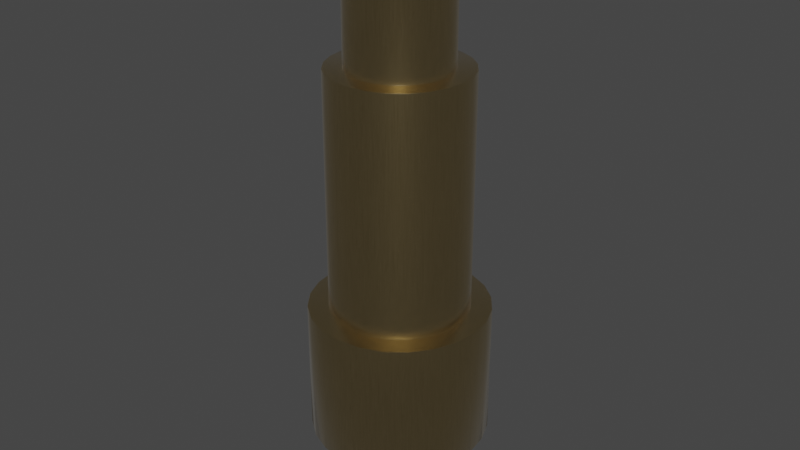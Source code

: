 # Source: PogoPinHeader_1x1_H11.2mm_Drill0.8mm.blend  (saved by Blender 3.2.14; exported with 4.5.12 LTS)
import bpy
from mathutils import Matrix  # noqa: F401  (used for matrix-valued properties, if any)

bpy.ops.wm.read_factory_settings(use_empty=True)
scene = bpy.context.scene
scene.name = 'Scene'

# ---- collections
col_collection = bpy.data.collections.new('Collection'); scene.collection.children.link(col_collection)

# ---- materials (node trees are filled in below, after node groups)
mat_metal_pins = bpy.data.materials.new('metal_pins')
mat_metal_pins.use_transparent_shadow = False
mat_metal_pins.preview_render_type = 'CUBE'
mat_metal_goldpins_1 = bpy.data.materials.new('metal_goldpins_1')
mat_metal_goldpins_1.alpha_threshold = 0.0
mat_metal_goldpins_1.use_transparent_shadow = False
mat_metal_goldpins_1.preview_render_type = 'CUBE'
mat_metal_goldpins_1.diffuse_color = (0.5, 0.4018, 0.08046, 1.0)
mat_metal_goldpins_1.specular_color = (0.01, 0.05, 0.01)
mat_metal_goldpins_1.roughness = 0.5

# ---- node groups
ng_auto_smooth = bpy.data.node_groups.new('Auto Smooth', 'GeometryNodeTree')
_s = ng_auto_smooth.interface.new_socket(name='Geometry', in_out='OUTPUT', socket_type='NodeSocketGeometry')
_s = ng_auto_smooth.interface.new_socket(name='Geometry', in_out='INPUT', socket_type='NodeSocketGeometry')
_s = ng_auto_smooth.interface.new_socket(name='Angle', in_out='INPUT', socket_type='NodeSocketFloat')
_s.subtype = 'ANGLE'
_s.min_value = 0.0
_s.max_value = 3.142
ng_auto_smooth.is_modifier = True
_N = ng_auto_smooth.nodes; _L = ng_auto_smooth.links
n0 = _N.new('NodeGroupOutput'); n0.name = 'Group Output'; n0.location = (480, -100)
n1 = _N.new('NodeGroupInput'); n1.name = 'Group Input'; n1.location = (-420, -300)
n2 = _N.new('NodeGroupInput'); n2.name = 'Group Input.001'; n2.location = (-60, -100)
n3 = _N.new('GeometryNodeSetShadeSmooth'); n3.name = 'Set Shade Smooth'; n3.location = (120, -100)
n3.domain = 'EDGE'
n4 = _N.new('GeometryNodeSetShadeSmooth'); n4.name = 'Set Shade Smooth.001'; n4.location = (300, -100)
n5 = _N.new('GeometryNodeInputMeshEdgeAngle'); n5.name = 'Edge Angle'; n5.location = (-420, -220)
n6 = _N.new('GeometryNodeInputEdgeSmooth'); n6.name = 'Is Edge Smooth'; n6.location = (-60, -160)
n7 = _N.new('GeometryNodeInputShadeSmooth'); n7.name = 'Is Face Smooth'; n7.location = (-240, -340)
n8 = _N.new('FunctionNodeBooleanMath'); n8.name = 'Boolean Math'; n8.location = (-60, -220)
n9 = _N.new('FunctionNodeCompare'); n9.name = 'Compare'; n9.location = (-240, -180)
n9.operation = 'LESS_EQUAL'
_L.new(n5.outputs[0], n9.inputs[0])
_L.new(n4.outputs[0], n0.inputs[0])
_L.new(n1.outputs[1], n9.inputs[1])
_L.new(n9.outputs[0], n8.inputs[0])
_L.new(n7.outputs[0], n8.inputs[1])
_L.new(n2.outputs[0], n3.inputs[0])
_L.new(n6.outputs[0], n3.inputs[1])
_L.new(n3.outputs[0], n4.inputs[0])
_L.new(n8.outputs[0], n3.inputs[2])
n0.is_active_output = True

# ---- material node trees
mat_metal_pins.use_nodes = True; mat_metal_pins.node_tree.nodes.clear()
_N = mat_metal_pins.node_tree.nodes; _L = mat_metal_pins.node_tree.links
n0 = _N.new('ShaderNodeMapping'); n0.name = 'Mapping'; n0.location = (-1447, -91)
n0.inputs[3].default_value = (4.8, 1.2, 1.1)
n1 = _N.new('ShaderNodeBsdfPrincipled'); n1.name = 'Principled BSDF'; n1.location = (-560, 254)
n1.distribution = 'GGX'
n1.subsurface_method = 'BURLEY'
n1.inputs[1].default_value = 0.7818
n1.inputs[2].default_value = 0.2886
n1.inputs[3].default_value = 1.45
n1.inputs[13].default_value = 0.0
n1.inputs[27].default_value = (0.0, 0.0, 0.0, 1.0)
n1.inputs[28].default_value = 1.0
n2 = _N.new('ShaderNodeOutputMaterial'); n2.name = 'Material Output.002'; n2.location = (-205, 253)
n2.width = 213
n3 = _N.new('ShaderNodeTexNoise'); n3.name = 'Noise Texture.002'; n3.location = (-1228, -73)
n3.inputs[2].default_value = 0.1
n3.inputs[3].default_value = 7.0
n3.inputs[4].default_value = 0.6
n3.inputs[8].default_value = 0.4
n4 = _N.new('ShaderNodeTexCoord'); n4.name = 'Texture Coordinate'; n4.location = (-1636, -116)
n5 = _N.new('ShaderNodeMix'); n5.name = 'Mix.001'; n5.location = (-921, 45)
n5.data_type = 'RGBA'
n5.inputs[6].default_value = (0.9398, 0.9547, 1.0, 1.0)
n5.inputs[7].default_value = (0.13, 0.1259, 0.1359, 1.0)
n6 = _N.new('ShaderNodeBump'); n6.name = 'Bump.001'; n6.location = (-1001, -227)
n6.inputs[0].default_value = 0.05
n6.inputs[1].default_value = 0.01
n6.inputs[2].default_value = 1.0
_L.new(n1.outputs[0], n2.inputs[0])
_L.new(n3.outputs[0], n6.inputs[3])
_L.new(n0.outputs[0], n3.inputs[0])
_L.new(n3.outputs[0], n5.inputs[0])
_L.new(n4.outputs[3], n0.inputs[0])
_L.new(n5.outputs[2], n1.inputs[0])
_L.new(n6.outputs[0], n1.inputs[5])
n2.is_active_output = True
mat_metal_goldpins_1.use_nodes = True; mat_metal_goldpins_1.node_tree.nodes.clear()
_N = mat_metal_goldpins_1.node_tree.nodes; _L = mat_metal_goldpins_1.node_tree.links
n0 = _N.new('ShaderNodeOutputMaterial'); n0.name = 'Material Output'; n0.location = (398, 300)
n1 = _N.new('ShaderNodeBsdfPrincipled'); n1.name = 'Principled BSDF'; n1.location = (108, 300)
n1.distribution = 'GGX'
n1.subsurface_method = 'BURLEY'
n1.inputs[1].default_value = 1.0
n1.inputs[2].default_value = 0.1841
n1.inputs[3].default_value = 1.45
n1.inputs[8].default_value = 1.0
n1.inputs[10].default_value = 0.02727
n1.inputs[13].default_value = 0.475
n1.inputs[20].default_value = 0.2891
n1.inputs[24].default_value = 0.03545
n1.inputs[27].default_value = (0.0, 0.0, 0.0, 1.0)
n1.inputs[28].default_value = 1.0
n2 = _N.new('ShaderNodeMapping'); n2.name = 'Mapping'; n2.location = (-783, 233)
n2.vector_type = 'VECTOR'
n2.inputs[3].default_value = (29.8, 40.0, 1.0)
n3 = _N.new('ShaderNodeTexCoord'); n3.name = 'Texture Coordinate'; n3.location = (-1071, 295)
n4 = _N.new('ShaderNodeTexNoise'); n4.name = 'Noise Texture'; n4.location = (-553, 188)
n4.inputs[3].default_value = 13.2
n4.inputs[4].default_value = 0.8833
n4.inputs[8].default_value = 4.0
n5 = _N.new('ShaderNodeValToRGB'); n5.name = 'ColorRamp'; n5.location = (-286, 264)
while len(n5.color_ramp.elements) > 1: n5.color_ramp.elements.remove(n5.color_ramp.elements[-1])
n5.color_ramp.elements[0].position = 0.3295; n5.color_ramp.elements[0].color = (0.9756, 0.7616, 0.4151, 1.0)
_e = n5.color_ramp.elements.new(0.8); _e.color = (0.2997, 0.2211, 0.05513, 1.0)
n6 = _N.new('ShaderNodeMix'); n6.name = 'Mix'; n6.location = (-62, 180)
n6.data_type = 'RGBA'
n6.inputs[0].default_value = 0.02727
n6.inputs[7].default_value = (0.5518, 0.2626, 0.03915, 1.0)
_L.new(n1.outputs[0], n0.inputs[0])
_L.new(n2.outputs[0], n4.inputs[0])
_L.new(n3.outputs[0], n2.inputs[0])
_L.new(n4.outputs[0], n5.inputs[0])
_L.new(n5.outputs[0], n6.inputs[6])
_L.new(n6.outputs[2], n1.inputs[0])
n0.is_active_output = True

# ---- world
world_world = bpy.data.worlds.new('World'); scene.world = world_world
world_world.use_nodes = True; world_world.node_tree.nodes.clear()
_N = world_world.node_tree.nodes; _L = world_world.node_tree.links
n0 = _N.new('ShaderNodeOutputWorld'); n0.name = 'World Output'; n0.location = (300, 300)
n1 = _N.new('ShaderNodeBackground'); n1.name = 'Background'; n1.location = (10, 300)
n1.inputs[0].default_value = (0.05088, 0.05088, 0.05088, 1.0)
_L.new(n1.outputs[0], n0.inputs[0])
n0.is_active_output = True
world_world.color = (0.05088, 0.05088, 0.05088)
world_world.use_sun_shadow = False
world_world.sun_shadow_jitter_overblur = 0.0

# ---- meshes
me_shape_7_indexedfaceset = bpy.data.meshes.new('SHAPE_7_IndexedFaceSet')
me_shape_7_indexedfaceset.from_pydata([(0.1313, 0.1313, -0.5906), (0.09281, 0.1608, -0.5906), (-0.04804, 0.1793, -0.5906), (-0.09281, 0.1608, -0.5906), (-0.1313, 0.1313, -0.5906), (-0.1608, 0.09281, -0.5906), (-0.1793, 0.04804, -0.5906), (-0.1856, 0.0, -0.5906), (-0.1793, -0.04804, -0.5906), (-0.1608, -0.09281, -0.5906), (-0.09281, -0.1608, -0.5906), (-0.04804, -0.1793, -0.5906), (0.0, -0.1856, -0.5906), (0.04804, -0.1793, -0.5906), (0.1313, -0.1313, -0.5906), (0.1608, -0.09281, -0.5906), (-4.498e-10, -0.769, 0.03937), (0.199, -0.7428, 0.03937), (0.7428, -0.199, 0.03937), (0.769, -1.574e-09, 0.03937), (-0.7428, 0.199, 1.22), (0.199, 0.7428, 1.22), (-0.5438, 0.5438, 1.22), (-0.666, 0.3845, 1.22), (0.666, -0.3845, 1.22), (0.5438, -0.5438, 1.22), (0.7428, 0.199, 0.03937), (0.666, 0.3845, 0.03937), (0.5438, 0.5438, 0.03937), (0.3845, 0.666, 0.03937), (-4.498e-10, 0.769, 0.03937), (-0.199, 0.7428, 0.03937), (-0.3845, 0.666, 0.03937), (-0.7428, 0.199, 0.03937), (0.3845, -0.666, 1.22), (-0.199, -0.7428, 1.22), (-0.3845, -0.666, 1.22), (-0.769, -1.574e-09, 0.03937), (-0.7428, -0.199, 0.03937), (-0.666, -0.3845, 0.03937), (-0.5438, -0.5438, 0.03937), (-0.3845, -0.666, 0.03937), (-0.199, -0.7428, 0.03937), (0.3845, -0.666, 0.03937), (0.5438, -0.5438, 0.03937), (0.666, -0.3845, 0.03937), (0.199, 0.7428, 0.03937), (-0.5438, 0.5438, 0.03937), (-0.666, 0.3845, 0.03937), (-0.5438, -0.5438, 1.22), (-0.666, -0.3845, 1.22), (-0.7428, -0.199, 1.22), (-0.769, -1.574e-09, 1.22), (-0.3845, 0.666, 1.22), (-0.199, 0.7428, 1.22), (-4.498e-10, 0.769, 1.22), (0.3845, 0.666, 1.22), (0.5438, 0.5438, 1.22), (0.666, 0.3845, 1.22), (0.7428, 0.199, 1.22), (0.769, -1.574e-09, 1.22), (0.7428, -0.199, 1.22), (0.199, -0.7428, 1.22), (-4.498e-10, -0.769, 1.22), (0.1793, 0.04804, 0.03937), (0.1313, 0.1313, 0.03937), (0.0, 0.1856, 0.03937), (-0.1856, 0.0, 0.03937), (-0.1793, -0.04804, 0.03937), (-0.1313, -0.1313, 0.03937), (0.0, -0.1856, 0.03937), (0.04804, -0.1793, 0.03937), (0.09281, -0.1608, 0.03937), (0.1313, -0.1313, 0.03937), (0.1608, -0.09281, 0.03937), (0.1793, -0.04804, 0.03937), (0.1793, 0.04804, -0.5906), (0.1608, 0.09281, -0.5906), (0.04804, 0.1793, -0.5906), (0.0, 0.1856, -0.5906), (-0.1313, -0.1313, -0.5906), (0.09281, -0.1608, -0.5906), (0.1793, -0.04804, -0.5906), (0.1856, 0.0, -0.5906), (0.1856, 0.0, 0.03937), (0.1608, 0.09281, 0.03937), (0.09281, 0.1608, 0.03937), (0.04804, 0.1793, 0.03937), (-0.04804, 0.1793, 0.03937), (-0.09281, 0.1608, 0.03937), (-0.1313, 0.1313, 0.03937), (-0.1608, 0.09281, 0.03937), (-0.1793, 0.04804, 0.03937), (-0.1608, -0.09281, 0.03937), (-0.09281, -0.1608, 0.03937), (-0.04804, -0.1793, 0.03937), (-0.2961, -0.5128, 1.22), (0.4187, 0.4187, 1.22), (-0.5128, 0.2961, 1.22), (-0.5719, 0.1533, 1.22), (-0.2961, 0.5128, 1.22), (-0.4187, 0.4187, 1.22), (-0.4187, -0.4187, 1.22), (0.1533, 0.5719, 1.22), (-1.021e-09, 0.5921, 1.22), (0.5921, 1.372e-10, 1.22), (0.2961, 0.5128, 1.22), (-0.1533, 0.5719, 1.22), (-0.1533, -0.5719, 1.22), (-1.021e-09, -0.5921, 1.22), (0.5719, 0.1533, 1.22), (-0.5921, 1.372e-10, 1.22), (-0.5719, -0.1533, 1.22), (0.2961, -0.5128, 1.22), (0.4187, -0.4187, 1.22), (0.5128, -0.2961, 1.22), (0.5719, -0.1533, 1.22), (-0.5128, -0.2961, 1.22), (0.5128, 0.2961, 1.22), (0.1533, -0.5719, 1.22), (0.4187, 0.4187, 3.268), (0.1533, 0.5719, 3.268), (-0.2961, 0.5128, 3.268), (-0.4187, 0.4187, 3.268), (0.5719, 0.1533, 3.268), (-0.1533, 0.5719, 3.268), (0.2961, -0.5128, 3.268), (0.5921, 1.372e-10, 3.268), (0.2961, 0.5128, 3.268), (-0.1533, -0.5719, 3.268), (-1.021e-09, -0.5921, 3.268), (-0.4187, -0.4187, 3.268), (-0.2961, -0.5128, 3.268), (-0.5128, 0.2961, 3.268), (-0.5719, 0.1533, 3.268), (0.5128, -0.2961, 3.268), (0.4187, -0.4187, 3.268), (-0.5921, 1.372e-10, 3.268), (-0.5719, -0.1533, 3.268), (-1.021e-09, 0.5921, 3.268), (0.5719, -0.1533, 3.268), (-0.5128, -0.2961, 3.268), (0.5128, 0.2961, 3.268), (0.1533, -0.5719, 3.268), (0.3069, 0.3069, 3.268), (0.1123, 0.4192, 3.268), (-0.217, 0.3759, 3.268), (-0.3069, 0.3069, 3.268), (0.4192, 0.1123, 3.268), (-0.1123, 0.4192, 3.268), (0.217, -0.3759, 3.268), (0.434, 2.711e-09, 3.268), (0.217, 0.3759, 3.268), (-0.1123, -0.4192, 3.268), (-7.484e-10, -0.434, 3.268), (-0.3069, -0.3069, 3.268), (-0.217, -0.3759, 3.268), (-0.3759, 0.217, 3.268), (-0.4192, 0.1123, 3.268), (0.3759, -0.217, 3.268), (0.3069, -0.3069, 3.268), (-0.434, 2.711e-09, 3.268), (-0.4192, -0.1123, 3.268), (-7.484e-10, 0.434, 3.268), (0.4192, -0.1123, 3.268), (-0.3759, -0.217, 3.268), (0.3759, 0.217, 3.268), (0.1123, -0.4192, 3.268), (0.3069, 0.3069, 4.055), (0.434, 2.711e-09, 4.055), (0.217, 0.3759, 4.055), (-0.1123, -0.4192, 4.055), (-7.484e-10, -0.434, 4.055), (-0.3069, -0.3069, 4.055), (-0.217, -0.3759, 4.055), (-0.3759, 0.217, 4.055), (-0.4192, 0.1123, 4.055), (0.3069, -0.3069, 4.055), (-0.434, 2.711e-09, 4.055), (-0.3759, -0.217, 4.055), (0.1349, -0.1349, 4.449), (-0.217, 0.3759, 4.055), (-0.3069, 0.3069, 4.055), (-0.1123, 0.4192, 4.055), (-0.04938, 0.1843, 4.449), (0.217, -0.3759, 4.055), (0.09539, -0.1652, 4.449), (0.1908, 1.28e-09, 4.449), (0.1123, 0.4192, 4.055), (-0.04938, -0.1843, 4.449), (-0.1652, -0.09539, 4.449), (-0.1349, -0.1349, 4.449), (-7.484e-10, 0.434, 4.055), (-1.232e-09, 0.1908, 4.449), (0.04938, 0.1843, 4.449), (-0.1349, 0.1349, 4.449), (-0.1652, 0.09539, 4.449), (0.1652, -0.09539, 4.449), (0.3759, -0.217, 4.055), (-0.4192, -0.1123, 4.055), (0.4192, -0.1123, 4.055), (0.1843, -0.04938, 4.449), (0.4192, 0.1123, 4.055), (0.09539, 0.1652, 4.449), (0.1843, 0.04938, 4.449), (-1.232e-09, -0.1908, 4.449), (0.1123, -0.4192, 4.055), (0.04938, -0.1843, 4.449), (0.1652, 0.09539, 4.449), (0.3759, 0.217, 4.055), (0.1349, 0.1349, 4.449), (-0.1908, 1.28e-09, 4.449), (-0.1843, -0.04938, 4.449), (-0.09539, 0.1652, 4.449), (-0.09539, -0.1652, 4.449), (-0.1843, 0.04938, 4.449), (0.2995, -0.2995, 4.184), (-0.1096, 0.4092, 4.184), (0.2118, -0.3668, 4.184), (0.4236, 1.912e-09, 4.184), (-0.1096, -0.4092, 4.184), (-0.3668, -0.2118, 4.184), (-0.2995, -0.2995, 4.184), (-7.539e-10, 0.4236, 4.184), (0.1096, 0.4092, 4.184), (-0.2995, 0.2995, 4.184), (-0.3668, 0.2118, 4.184), (0.3668, -0.2118, 4.184), (0.4092, -0.1096, 4.184), (0.2118, 0.3668, 4.184), (0.4092, 0.1096, 4.184), (-7.539e-10, -0.4236, 4.184), (0.1096, -0.4092, 4.184), (0.3668, 0.2118, 4.184), (0.2995, 0.2995, 4.184), (-0.4236, 1.912e-09, 4.184), (-0.4092, -0.1096, 4.184), (-0.2118, 0.3668, 4.184), (-0.2118, -0.3668, 4.184), (-0.4092, 0.1096, 4.184), (-0.09877, 0.3686, 4.306), (0.1908, -0.3305, 4.306), (-0.2699, -0.2699, 4.306), (-9.443e-10, 0.3816, 4.306), (0.09877, 0.3686, 4.306), (-0.3305, 0.1908, 4.306), (0.3686, -0.09877, 4.306), (0.1908, 0.3305, 4.306), (0.09877, -0.3686, 4.306), (0.2699, 0.2699, 4.306), (-0.3686, -0.09877, 4.306), (-0.1908, -0.3305, 4.306), (0.2699, -0.2699, 4.306), (0.3816, 1.321e-09, 4.306), (-0.09877, -0.3686, 4.306), (-0.3305, -0.1908, 4.306), (-0.2699, 0.2699, 4.306), (0.3305, -0.1908, 4.306), (0.3686, 0.09877, 4.306), (-9.443e-10, -0.3816, 4.306), (0.3305, 0.1908, 4.306), (-0.3816, 1.321e-09, 4.306), (-0.1908, 0.3305, 4.306), (-0.3686, 0.09877, 4.306), (-0.08582, 0.3203, 4.377), (0.1658, -0.2872, 4.377), (-0.2345, -0.2345, 4.377), (-1.001e-09, 0.3316, 4.377), (0.08582, 0.3203, 4.377), (-0.2872, 0.1658, 4.377), (0.3203, -0.08582, 4.377), (0.1658, 0.2872, 4.377), (0.08582, -0.3203, 4.377), (0.2345, 0.2345, 4.377), (-0.3203, -0.08582, 4.377), (-0.1658, -0.2872, 4.377), (0.2345, -0.2345, 4.377), (0.3316, 1.535e-09, 4.377), (-0.08582, -0.3203, 4.377), (-0.2872, -0.1658, 4.377), (-0.2345, 0.2345, 4.377), (0.2872, -0.1658, 4.377), (0.3203, 0.08582, 4.377), (-1.001e-09, -0.3316, 4.377), (0.2872, 0.1658, 4.377), (-0.3316, 1.535e-09, 4.377), (-0.1658, 0.2872, 4.377), (-0.3203, 0.08582, 4.377), (-0.07505, 0.2801, 4.413), (0.145, -0.2511, 4.413), (-0.205, -0.205, 4.413), (-1.041e-09, 0.29, 4.413), (0.07505, 0.2801, 4.413), (-0.2511, 0.145, 4.413), (0.2801, -0.07505, 4.413), (0.145, 0.2511, 4.413), (0.07505, -0.2801, 4.413), (0.205, 0.205, 4.413), (-0.2801, -0.07505, 4.413), (-0.145, -0.2511, 4.413), (0.205, -0.205, 4.413), (0.29, 1.514e-09, 4.413), (-0.07505, -0.2801, 4.413), (-0.2511, -0.145, 4.413), (-0.205, 0.205, 4.413), (0.2511, -0.145, 4.413), (0.2801, 0.07505, 4.413), (-1.041e-09, -0.29, 4.413), (0.2511, 0.145, 4.413), (-0.29, 1.514e-09, 4.413), (-0.145, 0.2511, 4.413), (-0.2801, 0.07505, 4.413), (0.0462, 0.0462, 4.454), (0.01691, 0.06311, 4.454), (-0.03267, 0.05658, 4.454), (-0.0462, 0.0462, 4.454), (0.06311, 0.01691, 4.454), (-0.01691, 0.06311, 4.454), (0.03267, -0.05658, 4.454), (0.06534, 2.689e-09, 4.454), (0.03267, 0.05658, 4.454), (-0.01691, -0.06311, 4.454), (6.043e-11, -0.06534, 4.454), (-0.0462, -0.0462, 4.454), (-0.03267, -0.05658, 4.454), (-0.05658, 0.03267, 4.454), (-0.06311, 0.01691, 4.454), (0.05658, -0.03267, 4.454), (0.0462, -0.0462, 4.454), (-0.06534, 2.689e-09, 4.454), (-0.06311, -0.01691, 4.454), (6.043e-11, 0.06534, 4.454), (0.06311, -0.01691, 4.454), (-0.05658, -0.03267, 4.454), (0.05658, 0.03267, 4.454), (0.01691, -0.06311, 4.454)], [], [(14, 13, 81), (76, 15, 82), (76, 82, 83), (1, 78, 79), (0, 76, 77), (0, 79, 2), (0, 2, 3), (0, 3, 4), (0, 4, 5), (0, 5, 6), (0, 6, 7), (0, 7, 8), (0, 8, 9), (0, 9, 80), (0, 80, 10), (0, 10, 11), (0, 11, 12), (0, 12, 13), (0, 14, 15), (0, 15, 76), (0, 13, 14), (0, 1, 79), (22, 23, 98, 101), (33, 37, 52, 20), (97, 106, 128, 120), (37, 38, 51, 52), (117, 102, 131, 141), (105, 110, 124, 127), (101, 98, 133, 123), (38, 39, 50, 51), (115, 116, 140, 135), (30, 31, 54, 55), (28, 29, 56, 57), (110, 118, 142, 124), (103, 104, 139, 121), (106, 103, 121, 128), (109, 119, 143, 130), (118, 97, 120, 142), (23, 20, 99, 98), (96, 108, 129, 132), (116, 105, 127, 140), (107, 100, 122, 125), (31, 32, 53, 54), (39, 40, 49, 50), (18, 19, 60, 61), (42, 16, 63, 35), (48, 33, 20, 23), (49, 36, 96, 102), (52, 51, 112, 111), (25, 24, 115, 114), (57, 56, 106, 97), (60, 59, 110, 105), (63, 62, 119, 109), (51, 50, 117, 112), (41, 42, 35, 36), (56, 21, 103, 106), (29, 46, 21, 56), (45, 18, 61, 24), (61, 60, 105, 116), (50, 49, 102, 117), (35, 63, 109, 108), (20, 52, 111, 99), (24, 61, 116, 115), (21, 55, 104, 103), (16, 17, 62, 63), (62, 34, 113, 119), (43, 44, 25, 34), (32, 47, 22, 53), (59, 58, 118, 110), (36, 35, 108, 96), (43, 17, 16), (48, 38, 37), (48, 39, 38), (48, 40, 39), (48, 37, 33), (19, 42, 41), (19, 16, 42), (19, 44, 43), (19, 45, 44), (19, 18, 45), (19, 43, 16), (46, 31, 30), (28, 41, 40), (28, 26, 19), (28, 27, 26), (28, 46, 29), (28, 32, 31), (28, 47, 32), (28, 48, 47), (28, 40, 48), (28, 19, 41), (28, 31, 46), (99, 111, 137, 134), (44, 45, 24, 25), (47, 48, 23, 22), (102, 96, 132, 131), (26, 27, 58, 59), (113, 114, 136, 126), (108, 109, 130, 129), (114, 115, 135, 136), (100, 101, 123, 122), (27, 28, 57, 58), (104, 107, 125, 139), (17, 43, 34, 62), (55, 54, 107, 104), (58, 57, 97, 118), (46, 30, 55, 21), (34, 25, 114, 113), (40, 41, 36, 49), (53, 22, 101, 100), (54, 53, 100, 107), (119, 113, 126, 143), (111, 112, 138, 137), (19, 26, 59, 60), (64, 83, 84), (64, 76, 83), (85, 77, 76), (85, 76, 64), (65, 0, 77), (65, 77, 85), (86, 1, 0), (86, 0, 65), (87, 78, 1), (87, 79, 78), (87, 1, 86), (66, 79, 87), (88, 2, 79), (88, 79, 66), (89, 3, 2), (89, 2, 88), (90, 4, 3), (90, 3, 89), (91, 5, 4), (91, 4, 90), (92, 6, 5), (92, 7, 6), (92, 5, 91), (67, 7, 92), (67, 8, 7), (68, 8, 67), (93, 8, 68), (93, 9, 8), (69, 9, 93), (69, 80, 9), (94, 80, 69), (94, 10, 80), (94, 11, 10), (95, 11, 94), (95, 12, 11), (70, 12, 95), (71, 12, 70), (71, 13, 12), (72, 13, 71), (72, 81, 13), (73, 81, 72), (73, 14, 81), (74, 14, 73), (74, 15, 14), (75, 15, 74), (75, 82, 15), (84, 83, 82), (84, 82, 75), (73, 72, 71), (64, 75, 74), (64, 84, 75), (86, 66, 87), (65, 85, 64), (65, 88, 66), (65, 89, 88), (65, 90, 89), (65, 91, 90), (65, 92, 91), (65, 67, 92), (65, 68, 67), (65, 93, 68), (65, 69, 93), (65, 94, 69), (65, 95, 94), (65, 70, 95), (65, 71, 70), (65, 74, 73), (65, 64, 74), (65, 73, 71), (65, 66, 86), (134, 137, 161, 158), (132, 129, 153, 156), (131, 132, 156, 155), (122, 123, 147, 146), (126, 136, 160, 150), (136, 135, 159, 160), (139, 125, 149, 163), (143, 126, 150, 167), (138, 141, 165, 162), (127, 124, 148, 151), (129, 130, 154, 153), (141, 131, 155, 165), (121, 139, 163, 145), (128, 121, 145, 152), (123, 133, 157, 147), (135, 140, 164, 159), (120, 128, 152, 144), (124, 142, 166, 148), (130, 143, 167, 154), (142, 120, 144, 166), (137, 138, 162, 161), (140, 127, 151, 164), (98, 99, 134, 133), (112, 117, 141, 138), (153, 154, 172, 171), (165, 155, 173, 179), (145, 163, 192, 188), (152, 145, 188, 170), (147, 157, 175, 182), (159, 164, 200, 198), (144, 152, 170, 168), (148, 166, 209, 202), (154, 167, 206, 172), (166, 144, 168, 209), (161, 162, 199, 178), (164, 151, 169, 200), (157, 158, 176, 175), (149, 146, 181, 183), (158, 161, 178, 176), (156, 153, 171, 174), (155, 156, 174, 173), (146, 147, 182, 181), (150, 160, 177, 185), (160, 159, 198, 177), (163, 149, 183, 192), (167, 150, 185, 206), (125, 122, 146, 149), (133, 134, 158, 157), (151, 148, 202, 169), (162, 165, 179, 199), (288, 310, 213, 184), (311, 309, 211, 215), (299, 302, 189, 214), (290, 299, 214, 191), (310, 304, 195, 213), (289, 300, 180, 186), (300, 305, 197, 180), (291, 288, 184, 193), (296, 289, 186, 207), (298, 303, 190, 212), (301, 306, 204, 187), (302, 307, 205, 189), (303, 290, 191, 190), (292, 291, 193, 194), (295, 292, 194, 203), (304, 293, 196, 195), (305, 294, 201, 197), (297, 295, 203, 210), (306, 308, 208, 204), (307, 296, 207, 205), (308, 297, 210, 208), (309, 298, 212, 211), (203, 194, 313, 320), (195, 196, 325, 315), (197, 201, 332, 327), (210, 203, 320, 312), (204, 208, 334, 316), (205, 207, 335, 322), (208, 210, 312, 334), (211, 212, 330, 329), (201, 187, 319, 332), (196, 215, 326, 325), (184, 213, 314, 317), (215, 211, 329, 326), (214, 189, 321, 324), (191, 214, 324, 323), (213, 195, 315, 314), (186, 180, 328, 318), (180, 197, 327, 328), (193, 184, 317, 331), (207, 186, 318, 335), (212, 190, 333, 330), (187, 204, 316, 319), (189, 205, 322, 321), (293, 311, 215, 196), (294, 301, 187, 201), (200, 169, 219, 228), (175, 176, 239, 226), (178, 199, 236, 235), (209, 168, 234, 233), (172, 206, 232, 231), (202, 209, 233, 230), (168, 170, 229, 234), (198, 200, 228, 227), (182, 175, 226, 225), (170, 188, 224, 229), (188, 192, 223, 224), (179, 173, 222, 221), (171, 172, 231, 220), (169, 202, 230, 219), (199, 179, 221, 236), (206, 185, 218, 232), (192, 183, 217, 223), (177, 198, 227, 216), (185, 177, 216, 218), (181, 182, 225, 237), (173, 174, 238, 222), (174, 171, 220, 238), (176, 178, 235, 239), (183, 181, 237, 217), (228, 219, 253, 246), (226, 239, 263, 245), (235, 236, 250, 261), (233, 234, 249, 260), (231, 232, 248, 259), (230, 233, 260, 258), (234, 229, 247, 249), (227, 228, 246, 257), (225, 226, 245, 256), (229, 224, 244, 247), (224, 223, 243, 244), (221, 222, 242, 255), (220, 231, 259, 254), (219, 230, 258, 253), (236, 221, 255, 250), (232, 218, 241, 248), (223, 217, 240, 243), (216, 227, 257, 252), (218, 216, 252, 241), (237, 225, 256, 262), (222, 238, 251, 242), (238, 220, 254, 251), (239, 235, 261, 263), (217, 237, 262, 240), (246, 253, 277, 270), (245, 263, 287, 269), (261, 250, 274, 285), (260, 249, 273, 284), (259, 248, 272, 283), (258, 260, 284, 282), (249, 247, 271, 273), (257, 246, 270, 281), (256, 245, 269, 280), (247, 244, 268, 271), (244, 243, 267, 268), (255, 242, 266, 279), (254, 259, 283, 278), (253, 258, 282, 277), (250, 255, 279, 274), (248, 241, 265, 272), (243, 240, 264, 267), (252, 257, 281, 276), (241, 252, 276, 265), (262, 256, 280, 286), (242, 251, 275, 266), (251, 254, 278, 275), (263, 261, 285, 287), (240, 262, 286, 264), (270, 277, 301, 294), (269, 287, 311, 293), (285, 274, 298, 309), (284, 273, 297, 308), (283, 272, 296, 307), (282, 284, 308, 306), (273, 271, 295, 297), (281, 270, 294, 305), (280, 269, 293, 304), (271, 268, 292, 295), (268, 267, 291, 292), (279, 266, 290, 303), (278, 283, 307, 302), (277, 282, 306, 301), (274, 279, 303, 298), (272, 265, 289, 296), (267, 264, 288, 291), (276, 281, 305, 300), (265, 276, 300, 289), (286, 280, 304, 310), (266, 275, 299, 290), (275, 278, 302, 299), (287, 285, 309, 311), (264, 286, 310, 288), (312, 325, 323), (325, 330, 333), (318, 322, 335), (325, 329, 330), (312, 323, 324), (319, 327, 332), (313, 331, 317), (319, 324, 321), (312, 324, 319), (319, 328, 327), (312, 319, 316), (312, 314, 315), (312, 316, 334), (319, 321, 322), (312, 320, 313), (312, 315, 325), (312, 317, 314), (325, 326, 329), (319, 318, 328), (325, 333, 323), (312, 313, 317), (319, 322, 318), (194, 193, 331, 313), (190, 191, 323, 333)])
me_shape_7_indexedfaceset.polygons.foreach_set('use_smooth', [True] * 400)
me_shape_7_indexedfaceset.polygons.foreach_set('material_index', [0, 0, 0, 0, 0, 0, 0, 0, 0, 0, 0, 0, 0, 0, 0, 0, 0, 0, 0, 0, 0, 0, 1, 1, 1, 1, 1, 1, 1, 1, 1, 1, 1, 1, 1, 1, 1, 1, 1, 1, 1, 1, 1, 1, 1, 1, 1, 1, 1, 1, 1, 1, 1, 1, 1, 1, 1, 1, 1, 1, 1, 1, 1, 1, 1, 1, 1, 1, 1, 1, 1, 1, 1, 1, 1, 1, 1, 1, 1, 1, 1, 1, 1, 1, 1, 1, 1, 1, 1, 1, 1, 1, 1, 1, 1, 1, 1, 1, 1, 1, 1, 1, 1, 1, 1, 1, 1, 1, 1, 1, 1, 1, 1, 1, 0, 0, 0, 0, 0, 0, 0, 0, 0, 0, 0, 0, 0, 0, 0, 0, 0, 0, 0, 0, 0, 0, 0, 0, 0, 0, 0, 0, 0, 0, 0, 0, 0, 0, 0, 0, 0, 0, 0, 0, 0, 0, 0, 0, 0, 0, 0, 0, 0, 0, 0, 0, 0, 0, 0, 0, 0, 0, 0, 0, 0, 0, 0, 0, 0, 0, 0, 0, 0, 0, 1, 1, 1, 1, 1, 1, 1, 1, 1, 1, 1, 1, 1, 1, 1, 1, 1, 1, 1, 1, 1, 1, 1, 1, 1, 1, 1, 1, 1, 1, 1, 1, 1, 1, 1, 1, 1, 1, 1, 1, 1, 1, 1, 1, 1, 1, 1, 1, 1, 1, 1, 1, 1, 1, 1, 1, 1, 1, 1, 1, 1, 1, 1, 1, 1, 1, 1, 1, 1, 1, 1, 1, 1, 1, 1, 1, 1, 1, 1, 1, 1, 1, 1, 1, 1, 1, 1, 1, 1, 1, 1, 1, 1, 1, 1, 1, 1, 1, 1, 1, 1, 1, 1, 1, 1, 1, 1, 1, 1, 1, 1, 1, 1, 1, 1, 1, 1, 1, 1, 1, 1, 1, 1, 1, 1, 1, 1, 1, 1, 1, 1, 1, 1, 1, 1, 1, 1, 1, 1, 1, 1, 1, 1, 1, 1, 1, 1, 1, 1, 1, 1, 1, 1, 1, 1, 1, 1, 1, 1, 1, 1, 1, 1, 1, 1, 1, 1, 1, 1, 1, 1, 1, 1, 1, 1, 1, 1, 1, 1, 1, 1, 1, 1, 1, 1, 1, 1, 1, 1, 1, 1, 1, 1, 1, 1, 1, 1, 1, 1, 1, 1, 1, 1, 1, 1, 1, 1, 1, 1, 1, 1, 1, 1, 1, 1, 1])
_uv = me_shape_7_indexedfaceset.uv_layers.new(name='UVMap')
_uv.uv.foreach_set('vector', [0.8536, 0.1464, 0.6294, 0.01704, 0.75, 0.06699, 0.983, 0.6294, 0.933, 0.25, 0.983, 0.3706, 0.983, 0.6294, 0.983, 0.3706, 1.0, 0.5, 0.75, 0.933, 0.6294, 0.983, 0.5, 1.0, 0.8536, 0.8536, 0.983, 0.6294, 0.933, 0.75, 0.8536, 0.8536, 0.5, 1.0, 0.3706, 0.983, 0.8536, 0.8536, 0.3706, 0.983, 0.25, 0.933, 0.8536, 0.8536, 0.25, 0.933, 0.1464, 0.8536, 0.8536, 0.8536, 0.1464, 0.8536, 0.06699, 0.75, 0.8536, 0.8536, 0.06699, 0.75, 0.01704, 0.6294, 0.8536, 0.8536, 0.01704, 0.6294, 0.0, 0.5, 0.8536, 0.8536, 0.0, 0.5, 0.01704, 0.3706, 0.8536, 0.8536, 0.01704, 0.3706, 0.06699, 0.25, 0.8536, 0.8536, 0.06699, 0.25, 0.1464, 0.1464, 0.8536, 0.8536, 0.1464, 0.1464, 0.25, 0.06699, 0.8536, 0.8536, 0.25, 0.06699, 0.3706, 0.01704, 0.8536, 0.8536, 0.3706, 0.01704, 0.5, 0.0, 0.8536, 0.8536, 0.5, 0.0, 0.6294, 0.01704, 0.8536, 0.8536, 0.8536, 0.1464, 0.933, 0.25, 0.8536, 0.8536, 0.933, 0.25, 0.983, 0.6294, 0.8536, 0.8536, 0.6294, 0.01704, 0.8536, 0.1464, 0.8536, 0.8536, 0.75, 0.933, 0.5, 1.0, 0.1464, 0.8536, 0.06699, 0.75, 0.06699, 0.75, 0.1464, 0.8536, 0.01704, 0.6294, 0.0, 0.5, 0.0, 0.5, 0.01704, 0.6294, 0.8536, 0.8536, 0.75, 0.933, 0.75, 0.933, 0.8536, 0.8536, 0.0, 0.5, 0.01704, 0.3706, 0.01704, 0.3706, 0.0, 0.5, 0.06699, 0.25, 0.1464, 0.1464, 0.1464, 0.1464, 0.06699, 0.25, 1.0, 0.5, 0.983, 0.6294, 0.983, 0.6294, 1.0, 0.5, 0.1464, 0.8536, 0.06699, 0.75, 0.06699, 0.75, 0.1464, 0.8536, 0.01704, 0.3706, 0.06699, 0.25, 0.06699, 0.25, 0.01704, 0.3706, 0.933, 0.25, 0.983, 0.3706, 0.983, 0.3706, 0.933, 0.25, 0.5, 1.0, 0.3706, 0.983, 0.3706, 0.983, 0.5, 1.0, 0.8536, 0.8536, 0.75, 0.933, 0.75, 0.933, 0.8536, 0.8536, 0.983, 0.6294, 0.933, 0.75, 0.933, 0.75, 0.983, 0.6294, 0.6294, 0.983, 0.5, 1.0, 0.5, 1.0, 0.6294, 0.983, 0.75, 0.933, 0.6294, 0.983, 0.6294, 0.983, 0.75, 0.933, 0.5, 0.0, 0.6294, 0.01704, 0.6294, 0.01704, 0.5, 0.0, 0.933, 0.75, 0.8536, 0.8536, 0.8536, 0.8536, 0.933, 0.75, 0.06699, 0.75, 0.01704, 0.6294, 0.01704, 0.6294, 0.06699, 0.75, 0.25, 0.06699, 0.3706, 0.01704, 0.3706, 0.01704, 0.25, 0.06699, 0.983, 0.3706, 1.0, 0.5, 1.0, 0.5, 0.983, 0.3706, 0.3706, 0.983, 0.25, 0.933, 0.25, 0.933, 0.3706, 0.983, 0.3706, 0.983, 0.25, 0.933, 0.25, 0.933, 0.3706, 0.983, 0.06699, 0.25, 0.1464, 0.1464, 0.1464, 0.1464, 0.06699, 0.25, 0.983, 0.3706, 1.0, 0.5, 1.0, 0.5, 0.983, 0.3706, 0.3706, 0.01704, 0.5, 0.0, 0.5, 0.0, 0.3706, 0.01704, 0.06699, 0.75, 0.01704, 0.6294, 0.01704, 0.6294, 0.06699, 0.75, 0.1464, 0.1464, 0.25, 0.06699, 0.25, 0.06699, 0.1464, 0.1464, 0.0, 0.5, 0.01704, 0.3706, 0.01704, 0.3706, 0.0, 0.5, 0.8536, 0.1464, 0.933, 0.25, 0.933, 0.25, 0.8536, 0.1464, 0.8536, 0.8536, 0.75, 0.933, 0.75, 0.933, 0.8536, 0.8536, 1.0, 0.5, 0.983, 0.6294, 0.983, 0.6294, 1.0, 0.5, 0.5, 0.0, 0.6294, 0.01704, 0.6294, 0.01704, 0.5, 0.0, 0.01704, 0.3706, 0.06699, 0.25, 0.06699, 0.25, 0.01704, 0.3706, 0.25, 0.06699, 0.3706, 0.01704, 0.3706, 0.01704, 0.25, 0.06699, 0.75, 0.933, 0.6294, 0.983, 0.6294, 0.983, 0.75, 0.933, 0.75, 0.933, 0.6294, 0.983, 0.6294, 0.983, 0.75, 0.933, 0.933, 0.25, 0.983, 0.3706, 0.983, 0.3706, 0.933, 0.25, 0.983, 0.3706, 1.0, 0.5, 1.0, 0.5, 0.983, 0.3706, 0.06699, 0.25, 0.1464, 0.1464, 0.1464, 0.1464, 0.06699, 0.25, 0.3706, 0.01704, 0.5, 0.0, 0.5, 0.0, 0.3706, 0.01704, 0.01704, 0.6294, 0.0, 0.5, 0.0, 0.5, 0.01704, 0.6294, 0.933, 0.25, 0.983, 0.3706, 0.983, 0.3706, 0.933, 0.25, 0.6294, 0.983, 0.5, 1.0, 0.5, 1.0, 0.6294, 0.983, 0.5, 0.0, 0.6294, 0.01704, 0.6294, 0.01704, 0.5, 0.0, 0.6294, 0.01704, 0.75, 0.06699, 0.75, 0.06699, 0.6294, 0.01704, 0.75, 0.06699, 0.8536, 0.1464, 0.8536, 0.1464, 0.75, 0.06699, 0.25, 0.933, 0.1464, 0.8536, 0.1464, 0.8536, 0.25, 0.933, 0.983, 0.6294, 0.933, 0.75, 0.933, 0.75, 0.983, 0.6294, 0.25, 0.06699, 0.3706, 0.01704, 0.3706, 0.01704, 0.25, 0.06699, 0.75, 0.06699, 0.6294, 0.01704, 0.5, 0.0, 0.06699, 0.75, 0.01704, 0.3706, 0.0, 0.5, 0.06699, 0.75, 0.06699, 0.25, 0.01704, 0.3706, 0.06699, 0.75, 0.1464, 0.1464, 0.06699, 0.25, 0.06699, 0.75, 0.0, 0.5, 0.01704, 0.6294, 1.0, 0.5, 0.3706, 0.01704, 0.25, 0.06699, 1.0, 0.5, 0.5, 0.0, 0.3706, 0.01704, 1.0, 0.5, 0.8536, 0.1464, 0.75, 0.06699, 1.0, 0.5, 0.933, 0.25, 0.8536, 0.1464, 1.0, 0.5, 0.983, 0.3706, 0.933, 0.25, 1.0, 0.5, 0.75, 0.06699, 0.5, 0.0, 0.6294, 0.983, 0.3706, 0.983, 0.5, 1.0, 0.8536, 0.8536, 0.25, 0.06699, 0.1464, 0.1464, 0.8536, 0.8536, 0.983, 0.6294, 1.0, 0.5, 0.8536, 0.8536, 0.933, 0.75, 0.983, 0.6294, 0.8536, 0.8536, 0.6294, 0.983, 0.75, 0.933, 0.8536, 0.8536, 0.25, 0.933, 0.3706, 0.983, 0.8536, 0.8536, 0.1464, 0.8536, 0.25, 0.933, 0.8536, 0.8536, 0.06699, 0.75, 0.1464, 0.8536, 0.8536, 0.8536, 0.1464, 0.1464, 0.06699, 0.75, 0.8536, 0.8536, 1.0, 0.5, 0.25, 0.06699, 0.8536, 0.8536, 0.3706, 0.983, 0.6294, 0.983, 0.01704, 0.6294, 0.0, 0.5, 0.0, 0.5, 0.01704, 0.6294, 0.8536, 0.1464, 0.933, 0.25, 0.933, 0.25, 0.8536, 0.1464, 0.1464, 0.8536, 0.06699, 0.75, 0.06699, 0.75, 0.1464, 0.8536, 0.1464, 0.1464, 0.25, 0.06699, 0.25, 0.06699, 0.1464, 0.1464, 0.983, 0.6294, 0.933, 0.75, 0.933, 0.75, 0.983, 0.6294, 0.75, 0.06699, 0.8536, 0.1464, 0.8536, 0.1464, 0.75, 0.06699, 0.3706, 0.01704, 0.5, 0.0, 0.5, 0.0, 0.3706, 0.01704, 0.8536, 0.1464, 0.933, 0.25, 0.933, 0.25, 0.8536, 0.1464, 0.25, 0.933, 0.1464, 0.8536, 0.1464, 0.8536, 0.25, 0.933, 0.933, 0.75, 0.8536, 0.8536, 0.8536, 0.8536, 0.933, 0.75, 0.5, 1.0, 0.3706, 0.983, 0.3706, 0.983, 0.5, 1.0, 0.6294, 0.01704, 0.75, 0.06699, 0.75, 0.06699, 0.6294, 0.01704, 0.5, 1.0, 0.3706, 0.983, 0.3706, 0.983, 0.5, 1.0, 0.933, 0.75, 0.8536, 0.8536, 0.8536, 0.8536, 0.933, 0.75, 0.6294, 0.983, 0.5, 1.0, 0.5, 1.0, 0.6294, 0.983, 0.75, 0.06699, 0.8536, 0.1464, 0.8536, 0.1464, 0.75, 0.06699, 0.1464, 0.1464, 0.25, 0.06699, 0.25, 0.06699, 0.1464, 0.1464, 0.25, 0.933, 0.1464, 0.8536, 0.1464, 0.8536, 0.25, 0.933, 0.3706, 0.983, 0.25, 0.933, 0.25, 0.933, 0.3706, 0.983, 0.6294, 0.01704, 0.75, 0.06699, 0.75, 0.06699, 0.6294, 0.01704, 0.0, 0.5, 0.01704, 0.3706, 0.01704, 0.3706, 0.0, 0.5, 1.0, 0.5, 0.983, 0.6294, 0.983, 0.6294, 1.0, 0.5, 1.0, 0.983, 0.0, 1.0, 1.0, 1.0, 1.0, 0.983, 0.0, 0.983, 0.0, 1.0, 1.0, 0.933, 0.0, 0.933, 0.0, 0.983, 1.0, 0.933, 0.0, 0.983, 1.0, 0.983, 1.0, 0.8536, 0.0, 0.8536, 0.0, 0.933, 1.0, 0.8536, 0.0, 0.933, 1.0, 0.933, 1.0, 0.75, 0.0, 0.75, 0.0, 0.8536, 1.0, 0.75, 0.0, 0.8536, 1.0, 0.8536, 1.0, 0.6294, 0.0, 0.6294, 0.0, 0.75, 1.0, 0.6294, 0.0, 0.5, 0.0, 0.6294, 1.0, 0.6294, 0.0, 0.75, 1.0, 0.75, 1.0, 0.5, 0.0, 0.5, 1.0, 0.6294, 1.0, 0.3706, 0.0, 0.3706, 0.0, 0.5, 1.0, 0.3706, 0.0, 0.5, 1.0, 0.5, 1.0, 0.25, 0.0, 0.25, 0.0, 0.3706, 1.0, 0.25, 0.0, 0.3706, 1.0, 0.3706, 1.0, 0.1464, 0.0, 0.1464, 0.0, 0.25, 1.0, 0.1464, 0.0, 0.25, 1.0, 0.25, 1.0, 0.06699, 0.0, 0.06699, 0.0, 0.1464, 1.0, 0.06699, 0.0, 0.1464, 1.0, 0.1464, 1.0, 0.01704, 0.0, 0.01704, 0.0, 0.06699, 1.0, 0.01704, 0.0, 0.0, 0.0, 0.01704, 1.0, 0.01704, 0.0, 0.06699, 1.0, 0.06699, 1.0, 0.0, 0.0, 0.0, 1.0, 0.01704, 1.0, 0.0, 0.0, 0.01704, 0.0, 0.0, 1.0, 0.01704, 0.0, 0.01704, 1.0, 0.0, 1.0, 0.06699, 0.0, 0.01704, 1.0, 0.01704, 1.0, 0.06699, 0.0, 0.06699, 0.0, 0.01704, 1.0, 0.1464, 0.0, 0.06699, 1.0, 0.06699, 1.0, 0.1464, 0.0, 0.1464, 0.0, 0.06699, 1.0, 0.25, 0.0, 0.1464, 1.0, 0.1464, 1.0, 0.25, 0.0, 0.25, 0.0, 0.1464, 1.0, 0.25, 0.0, 0.3706, 0.0, 0.25, 1.0, 0.3706, 0.0, 0.3706, 1.0, 0.25, 1.0, 0.3706, 0.0, 0.5, 0.0, 0.3706, 1.0, 0.5, 0.0, 0.5, 1.0, 0.3706, 1.0, 0.6294, 0.0, 0.5, 1.0, 0.5, 1.0, 0.6294, 0.0, 0.6294, 0.0, 0.5, 1.0, 0.75, 0.0, 0.6294, 1.0, 0.6294, 1.0, 0.75, 0.0, 0.75, 0.0, 0.6294, 1.0, 0.8536, 0.0, 0.75, 1.0, 0.75, 1.0, 0.8536, 0.0, 0.8536, 0.0, 0.75, 1.0, 0.933, 0.0, 0.8536, 1.0, 0.8536, 1.0, 0.933, 0.0, 0.933, 0.0, 0.8536, 1.0, 0.983, 0.0, 0.933, 1.0, 0.933, 1.0, 0.983, 0.0, 0.983, 0.0, 0.933, 1.0, 1.0, 0.0, 1.0, 0.0, 0.983, 1.0, 1.0, 0.0, 0.983, 1.0, 0.983, 0.8536, 0.1464, 0.75, 0.06699, 0.6294, 0.01704, 0.983, 0.6294, 0.983, 0.3706, 0.933, 0.25, 0.983, 0.6294, 1.0, 0.5, 0.983, 0.3706, 0.75, 0.933, 0.5, 1.0, 0.6294, 0.983, 0.8536, 0.8536, 0.933, 0.75, 0.983, 0.6294, 0.8536, 0.8536, 0.3706, 0.983, 0.5, 1.0, 0.8536, 0.8536, 0.25, 0.933, 0.3706, 0.983, 0.8536, 0.8536, 0.1464, 0.8536, 0.25, 0.933, 0.8536, 0.8536, 0.06699, 0.75, 0.1464, 0.8536, 0.8536, 0.8536, 0.01704, 0.6294, 0.06699, 0.75, 0.8536, 0.8536, 0.0, 0.5, 0.01704, 0.6294, 0.8536, 0.8536, 0.01704, 0.3706, 0.0, 0.5, 0.8536, 0.8536, 0.06699, 0.25, 0.01704, 0.3706, 0.8536, 0.8536, 0.1464, 0.1464, 0.06699, 0.25, 0.8536, 0.8536, 0.25, 0.06699, 0.1464, 0.1464, 0.8536, 0.8536, 0.3706, 0.01704, 0.25, 0.06699, 0.8536, 0.8536, 0.5, 0.0, 0.3706, 0.01704, 0.8536, 0.8536, 0.6294, 0.01704, 0.5, 0.0, 0.8536, 0.8536, 0.933, 0.25, 0.8536, 0.1464, 0.8536, 0.8536, 0.983, 0.6294, 0.933, 0.25, 0.8536, 0.8536, 0.8536, 0.1464, 0.6294, 0.01704, 0.8536, 0.8536, 0.5, 1.0, 0.75, 0.933, 0.01704, 0.6294, 0.0, 0.5, 0.0, 0.5, 0.01704, 0.6294, 0.25, 0.06699, 0.3706, 0.01704, 0.3706, 0.01704, 0.25, 0.06699, 0.1464, 0.1464, 0.25, 0.06699, 0.25, 0.06699, 0.1464, 0.1464, 0.25, 0.933, 0.1464, 0.8536, 0.1464, 0.8536, 0.25, 0.933, 0.75, 0.06699, 0.8536, 0.1464, 0.8536, 0.1464, 0.75, 0.06699, 0.8536, 0.1464, 0.933, 0.25, 0.933, 0.25, 0.8536, 0.1464, 0.5, 1.0, 0.3706, 0.983, 0.3706, 0.983, 0.5, 1.0, 0.6294, 0.01704, 0.75, 0.06699, 0.75, 0.06699, 0.6294, 0.01704, 0.01704, 0.3706, 0.06699, 0.25, 0.06699, 0.25, 0.01704, 0.3706, 1.0, 0.5, 0.983, 0.6294, 0.983, 0.6294, 1.0, 0.5, 0.3706, 0.01704, 0.5, 0.0, 0.5, 0.0, 0.3706, 0.01704, 0.06699, 0.25, 0.1464, 0.1464, 0.1464, 0.1464, 0.06699, 0.25, 0.6294, 0.983, 0.5, 1.0, 0.5, 1.0, 0.6294, 0.983, 0.75, 0.933, 0.6294, 0.983, 0.6294, 0.983, 0.75, 0.933, 0.1464, 0.8536, 0.06699, 0.75, 0.06699, 0.75, 0.1464, 0.8536, 0.933, 0.25, 0.983, 0.3706, 0.983, 0.3706, 0.933, 0.25, 0.8536, 0.8536, 0.75, 0.933, 0.75, 0.933, 0.8536, 0.8536, 0.983, 0.6294, 0.933, 0.75, 0.933, 0.75, 0.983, 0.6294, 0.5, 0.0, 0.6294, 0.01704, 0.6294, 0.01704, 0.5, 0.0, 0.933, 0.75, 0.8536, 0.8536, 0.8536, 0.8536, 0.933, 0.75, 0.0, 0.5, 0.01704, 0.3706, 0.01704, 0.3706, 0.0, 0.5, 0.983, 0.3706, 1.0, 0.5, 1.0, 0.5, 0.983, 0.3706, 0.06699, 0.75, 0.01704, 0.6294, 0.01704, 0.6294, 0.06699, 0.75, 0.01704, 0.3706, 0.06699, 0.25, 0.06699, 0.25, 0.01704, 0.3706, 0.1131, 0.7969, 0.0494, 0.6866, 0.1114, 0.6369, 0.1601, 0.7328, 0.4363, 0.9836, 0.3134, 0.9506, 0.3221, 0.8716, 0.4243, 0.905, 0.8869, 0.2031, 0.9506, 0.3134, 0.8886, 0.3631, 0.8399, 0.2672, 0.7969, 0.1131, 0.8869, 0.2031, 0.8399, 0.2672, 0.768, 0.1871, 0.9506, 0.6866, 0.8869, 0.7969, 0.8129, 0.768, 0.8716, 0.6779, 0.1131, 0.2031, 0.2031, 0.1131, 0.2672, 0.1601, 0.1871, 0.232, 0.6866, 0.0494, 0.7969, 0.1131, 0.768, 0.1871, 0.6779, 0.1284, 0.4363, 0.01645, 0.5637, 0.01645, 0.5757, 0.09502, 0.4683, 0.08923, 0.0494, 0.6866, 0.01645, 0.5637, 0.08923, 0.5317, 0.1114, 0.6369, 0.5637, 0.01645, 0.6866, 0.0494, 0.6779, 0.1284, 0.5757, 0.09502, 0.6866, 0.9506, 0.5637, 0.9836, 0.5317, 0.9108, 0.6369, 0.8886, 0.2031, 0.1131, 0.3134, 0.0494, 0.3631, 0.1114, 0.2672, 0.1601, 0.8869, 0.7969, 0.7969, 0.8869, 0.7328, 0.8399, 0.8129, 0.768, 0.9836, 0.4363, 0.9836, 0.5637, 0.905, 0.5757, 0.9108, 0.4683, 0.7969, 0.8869, 0.6866, 0.9506, 0.6369, 0.8886, 0.7328, 0.8399, 0.2031, 0.8869, 0.1131, 0.7969, 0.1601, 0.7328, 0.232, 0.8129, 0.3134, 0.9506, 0.2031, 0.8869, 0.232, 0.8129, 0.3221, 0.8716, 0.9836, 0.5637, 0.9506, 0.6866, 0.8716, 0.6779, 0.905, 0.5757, 0.01645, 0.4363, 0.0494, 0.3134, 0.1284, 0.3221, 0.09502, 0.4243, 0.0494, 0.3134, 0.1131, 0.2031, 0.1871, 0.232, 0.1284, 0.3221, 0.9506, 0.3134, 0.9836, 0.4363, 0.9108, 0.4683, 0.8886, 0.3631, 0.01645, 0.5637, 0.01645, 0.4363, 0.09502, 0.4243, 0.08923, 0.5317, 0.3706, 0.983, 0.25, 0.933, 0.25, 0.933, 0.3706, 0.983, 0.06699, 0.75, 0.01704, 0.6294, 0.01704, 0.6294, 0.06699, 0.75, 0.3134, 0.0494, 0.4363, 0.01645, 0.4683, 0.08923, 0.3631, 0.1114, 0.5637, 0.9836, 0.4363, 0.9836, 0.4243, 0.905, 0.5317, 0.9108, 0.6439, 0.4907, 0.6414, 0.5282, 0.5908, 0.5183, 0.5924, 0.4942, 0.58, 0.6199, 0.5462, 0.6365, 0.5295, 0.5878, 0.5513, 0.5771, 0.4049, 0.6083, 0.3801, 0.58, 0.4229, 0.5512, 0.4388, 0.5695, 0.4362, 0.6292, 0.4049, 0.6083, 0.4388, 0.5695, 0.4588, 0.583, 0.6414, 0.5282, 0.6292, 0.5638, 0.583, 0.5412, 0.5908, 0.5183, 0.3586, 0.4718, 0.3708, 0.4362, 0.417, 0.4588, 0.4092, 0.4817, 0.3708, 0.4362, 0.3917, 0.4049, 0.4305, 0.4388, 0.417, 0.4588, 0.6365, 0.4538, 0.6439, 0.4907, 0.5924, 0.4942, 0.5878, 0.4705, 0.3561, 0.5093, 0.3586, 0.4718, 0.4092, 0.4817, 0.4076, 0.5058, 0.5093, 0.6439, 0.4718, 0.6414, 0.4817, 0.5908, 0.5058, 0.5924, 0.4538, 0.3635, 0.4907, 0.3561, 0.4942, 0.4076, 0.4705, 0.4122, 0.3801, 0.58, 0.3635, 0.5462, 0.4122, 0.5295, 0.4229, 0.5512, 0.4718, 0.6414, 0.4362, 0.6292, 0.4588, 0.583, 0.4817, 0.5908, 0.6199, 0.42, 0.6365, 0.4538, 0.5878, 0.4705, 0.5771, 0.4487, 0.5951, 0.3917, 0.6199, 0.42, 0.5771, 0.4487, 0.5612, 0.4305, 0.6292, 0.5638, 0.6083, 0.5951, 0.5695, 0.5612, 0.583, 0.5412, 0.3917, 0.4049, 0.42, 0.3801, 0.4488, 0.4229, 0.4305, 0.4388, 0.5639, 0.3708, 0.5951, 0.3917, 0.5612, 0.4305, 0.5412, 0.417, 0.4907, 0.3561, 0.5282, 0.3586, 0.5183, 0.4092, 0.4942, 0.4076, 0.3635, 0.5462, 0.3561, 0.5093, 0.4076, 0.5058, 0.4122, 0.5295, 0.5282, 0.3586, 0.5639, 0.3708, 0.5412, 0.417, 0.5183, 0.4092, 0.5462, 0.6365, 0.5093, 0.6439, 0.5058, 0.5924, 0.5295, 0.5878, 0.5612, 0.4305, 0.5771, 0.4487, 0.5264, 0.4824, 0.521, 0.4762, 0.583, 0.5412, 0.5695, 0.5612, 0.5238, 0.521, 0.5284, 0.5141, 0.4305, 0.4388, 0.4488, 0.4229, 0.4824, 0.4736, 0.4762, 0.479, 0.5412, 0.417, 0.5612, 0.4305, 0.521, 0.4762, 0.5141, 0.4716, 0.4942, 0.4076, 0.5183, 0.4092, 0.5063, 0.4689, 0.498, 0.4683, 0.4122, 0.5295, 0.4076, 0.5058, 0.4683, 0.502, 0.4699, 0.5101, 0.5183, 0.4092, 0.5412, 0.417, 0.5141, 0.4716, 0.5063, 0.4689, 0.5295, 0.5878, 0.5058, 0.5924, 0.502, 0.5317, 0.5101, 0.5301, 0.4488, 0.4229, 0.4705, 0.4122, 0.4899, 0.4699, 0.4824, 0.4736, 0.5695, 0.5612, 0.5513, 0.5771, 0.5176, 0.5264, 0.5238, 0.521, 0.5924, 0.4942, 0.5908, 0.5183, 0.5311, 0.5063, 0.5317, 0.498, 0.5513, 0.5771, 0.5295, 0.5878, 0.5101, 0.5301, 0.5176, 0.5264, 0.4388, 0.5695, 0.4229, 0.5512, 0.4736, 0.5176, 0.479, 0.5238, 0.4588, 0.583, 0.4388, 0.5695, 0.479, 0.5238, 0.4859, 0.5284, 0.5908, 0.5183, 0.583, 0.5412, 0.5284, 0.5141, 0.5311, 0.5063, 0.4092, 0.4817, 0.417, 0.4588, 0.4716, 0.4859, 0.4689, 0.4937, 0.417, 0.4588, 0.4305, 0.4388, 0.4762, 0.479, 0.4716, 0.4859, 0.5878, 0.4705, 0.5924, 0.4942, 0.5317, 0.498, 0.5301, 0.4899, 0.4076, 0.5058, 0.4092, 0.4817, 0.4689, 0.4937, 0.4683, 0.502, 0.5058, 0.5924, 0.4817, 0.5908, 0.4937, 0.5311, 0.502, 0.5317, 0.4705, 0.4122, 0.4942, 0.4076, 0.498, 0.4683, 0.4899, 0.4699, 0.4229, 0.5512, 0.4122, 0.5295, 0.4699, 0.5101, 0.4736, 0.5176, 0.6083, 0.5951, 0.58, 0.6199, 0.5513, 0.5771, 0.5695, 0.5612, 0.42, 0.3801, 0.4538, 0.3635, 0.4705, 0.4122, 0.4488, 0.4229, 0.2672, 0.1601, 0.3631, 0.1114, 0.4003, 0.2142, 0.3298, 0.2498, 0.8129, 0.768, 0.7328, 0.8399, 0.6702, 0.7502, 0.7292, 0.6976, 0.6369, 0.8886, 0.5317, 0.9108, 0.5223, 0.8018, 0.5997, 0.7858, 0.5757, 0.09502, 0.6779, 0.1284, 0.6316, 0.2275, 0.5566, 0.2027, 0.1114, 0.6369, 0.08923, 0.5317, 0.1982, 0.5223, 0.2142, 0.5997, 0.4683, 0.08923, 0.5757, 0.09502, 0.5566, 0.2027, 0.4777, 0.1982, 0.6779, 0.1284, 0.768, 0.1871, 0.6976, 0.2708, 0.6316, 0.2275, 0.1871, 0.232, 0.2672, 0.1601, 0.3298, 0.2498, 0.2708, 0.3024, 0.8716, 0.6779, 0.8129, 0.768, 0.7292, 0.6976, 0.7725, 0.6316, 0.768, 0.1871, 0.8399, 0.2672, 0.7502, 0.3298, 0.6976, 0.2708, 0.8399, 0.2672, 0.8886, 0.3631, 0.7858, 0.4003, 0.7502, 0.3298, 0.4243, 0.905, 0.3221, 0.8716, 0.3684, 0.7725, 0.4434, 0.7973, 0.1601, 0.7328, 0.1114, 0.6369, 0.2142, 0.5997, 0.2498, 0.6702, 0.3631, 0.1114, 0.4683, 0.08923, 0.4777, 0.1982, 0.4003, 0.2142, 0.5317, 0.9108, 0.4243, 0.905, 0.4434, 0.7973, 0.5223, 0.8018, 0.08923, 0.5317, 0.09502, 0.4243, 0.2027, 0.4434, 0.1982, 0.5223, 0.8886, 0.3631, 0.9108, 0.4683, 0.8018, 0.4777, 0.7858, 0.4003, 0.1284, 0.3221, 0.1871, 0.232, 0.2708, 0.3024, 0.2275, 0.3684, 0.09502, 0.4243, 0.1284, 0.3221, 0.2275, 0.3684, 0.2027, 0.4434, 0.905, 0.5757, 0.8716, 0.6779, 0.7725, 0.6316, 0.7973, 0.5566, 0.3221, 0.8716, 0.232, 0.8129, 0.3024, 0.7292, 0.3684, 0.7725, 0.232, 0.8129, 0.1601, 0.7328, 0.2498, 0.6702, 0.3024, 0.7292, 0.7328, 0.8399, 0.6369, 0.8886, 0.5997, 0.7858, 0.6702, 0.7502, 0.9108, 0.4683, 0.905, 0.5757, 0.7973, 0.5566, 0.8018, 0.4777, 0.3298, 0.2498, 0.4003, 0.2142, 0.4286, 0.2919, 0.3772, 0.3175, 0.7292, 0.6976, 0.6702, 0.7502, 0.6229, 0.6825, 0.6659, 0.6445, 0.5997, 0.7858, 0.5223, 0.8018, 0.5152, 0.7195, 0.5714, 0.708, 0.5566, 0.2027, 0.6316, 0.2275, 0.5966, 0.3024, 0.5422, 0.2841, 0.2142, 0.5997, 0.1982, 0.5223, 0.2805, 0.5152, 0.2919, 0.5714, 0.4777, 0.1982, 0.5566, 0.2027, 0.5422, 0.2841, 0.4848, 0.2805, 0.6316, 0.2275, 0.6976, 0.2708, 0.6445, 0.3341, 0.5966, 0.3024, 0.2708, 0.3024, 0.3298, 0.2498, 0.3772, 0.3175, 0.3341, 0.3555, 0.7725, 0.6316, 0.7292, 0.6976, 0.6659, 0.6445, 0.6976, 0.5966, 0.6976, 0.2708, 0.7502, 0.3298, 0.6825, 0.3771, 0.6445, 0.3341, 0.7502, 0.3298, 0.7858, 0.4003, 0.7081, 0.4286, 0.6825, 0.3771, 0.4434, 0.7973, 0.3684, 0.7725, 0.4034, 0.6976, 0.4578, 0.7159, 0.2498, 0.6702, 0.2142, 0.5997, 0.2919, 0.5714, 0.3175, 0.6228, 0.4003, 0.2142, 0.4777, 0.1982, 0.4848, 0.2805, 0.4286, 0.2919, 0.5223, 0.8018, 0.4434, 0.7973, 0.4578, 0.7159, 0.5152, 0.7195, 0.1982, 0.5223, 0.2027, 0.4434, 0.2841, 0.4578, 0.2805, 0.5152, 0.7858, 0.4003, 0.8018, 0.4777, 0.7195, 0.4848, 0.7081, 0.4286, 0.2275, 0.3684, 0.2708, 0.3024, 0.3341, 0.3555, 0.3024, 0.4034, 0.2027, 0.4434, 0.2275, 0.3684, 0.3024, 0.4034, 0.2841, 0.4578, 0.7973, 0.5566, 0.7725, 0.6316, 0.6976, 0.5966, 0.7159, 0.5422, 0.3684, 0.7725, 0.3024, 0.7292, 0.3555, 0.6659, 0.4034, 0.6976, 0.3024, 0.7292, 0.2498, 0.6702, 0.3175, 0.6228, 0.3555, 0.6659, 0.6702, 0.7502, 0.5997, 0.7858, 0.5714, 0.708, 0.6229, 0.6825, 0.8018, 0.4777, 0.7973, 0.5566, 0.7159, 0.5422, 0.7195, 0.4848, 0.3772, 0.3175, 0.4286, 0.2919, 0.4446, 0.337, 0.4043, 0.3569, 0.6659, 0.6445, 0.6229, 0.6825, 0.5957, 0.6431, 0.6295, 0.6134, 0.5714, 0.708, 0.5152, 0.7195, 0.5114, 0.6718, 0.5554, 0.663, 0.5422, 0.2841, 0.5966, 0.3024, 0.576, 0.3456, 0.5335, 0.3311, 0.2919, 0.5714, 0.2805, 0.5152, 0.3282, 0.5114, 0.337, 0.5554, 0.4848, 0.2805, 0.5422, 0.2841, 0.5335, 0.3311, 0.4886, 0.3282, 0.5966, 0.3024, 0.6445, 0.3341, 0.6134, 0.3705, 0.576, 0.3456, 0.3341, 0.3555, 0.3772, 0.3175, 0.4043, 0.3569, 0.3705, 0.3866, 0.6976, 0.5966, 0.6659, 0.6445, 0.6295, 0.6134, 0.6544, 0.576, 0.6445, 0.3341, 0.6825, 0.3771, 0.6431, 0.4043, 0.6134, 0.3705, 0.6825, 0.3771, 0.7081, 0.4286, 0.663, 0.4446, 0.6431, 0.4043, 0.4578, 0.7159, 0.4034, 0.6976, 0.424, 0.6544, 0.4665, 0.6689, 0.3175, 0.6228, 0.2919, 0.5714, 0.337, 0.5554, 0.3569, 0.5957, 0.4286, 0.2919, 0.4848, 0.2805, 0.4886, 0.3282, 0.4446, 0.337, 0.5152, 0.7195, 0.4578, 0.7159, 0.4665, 0.6689, 0.5114, 0.6718, 0.2805, 0.5152, 0.2841, 0.4578, 0.3311, 0.4665, 0.3282, 0.5114, 0.7081, 0.4286, 0.7195, 0.4848, 0.6718, 0.4886, 0.663, 0.4446, 0.3024, 0.4034, 0.3341, 0.3555, 0.3705, 0.3866, 0.3456, 0.424, 0.2841, 0.4578, 0.3024, 0.4034, 0.3456, 0.424, 0.3311, 0.4665, 0.7159, 0.5422, 0.6976, 0.5966, 0.6544, 0.576, 0.6689, 0.5335, 0.4034, 0.6976, 0.3555, 0.6659, 0.3866, 0.6295, 0.424, 0.6544, 0.3555, 0.6659, 0.3175, 0.6228, 0.3569, 0.5957, 0.3866, 0.6295, 0.6229, 0.6825, 0.5714, 0.708, 0.5554, 0.663, 0.5957, 0.6431, 0.7195, 0.4848, 0.7159, 0.5422, 0.6689, 0.5335, 0.6718, 0.4886, 0.4043, 0.3569, 0.4446, 0.337, 0.4538, 0.3635, 0.42, 0.3801, 0.6295, 0.6134, 0.5957, 0.6431, 0.58, 0.6199, 0.6083, 0.5951, 0.5554, 0.663, 0.5114, 0.6718, 0.5093, 0.6439, 0.5462, 0.6365, 0.5335, 0.3311, 0.576, 0.3456, 0.5639, 0.3708, 0.5282, 0.3586, 0.337, 0.5554, 0.3282, 0.5114, 0.3561, 0.5093, 0.3635, 0.5462, 0.4886, 0.3282, 0.5335, 0.3311, 0.5282, 0.3586, 0.4907, 0.3561, 0.576, 0.3456, 0.6134, 0.3705, 0.5951, 0.3917, 0.5639, 0.3708, 0.3705, 0.3866, 0.4043, 0.3569, 0.42, 0.3801, 0.3917, 0.4049, 0.6544, 0.576, 0.6295, 0.6134, 0.6083, 0.5951, 0.6292, 0.5638, 0.6134, 0.3705, 0.6431, 0.4043, 0.6199, 0.42, 0.5951, 0.3917, 0.6431, 0.4043, 0.663, 0.4446, 0.6365, 0.4538, 0.6199, 0.42, 0.4665, 0.6689, 0.424, 0.6544, 0.4362, 0.6292, 0.4718, 0.6414, 0.3569, 0.5957, 0.337, 0.5554, 0.3635, 0.5462, 0.3801, 0.58, 0.4446, 0.337, 0.4886, 0.3282, 0.4907, 0.3561, 0.4538, 0.3635, 0.5114, 0.6718, 0.4665, 0.6689, 0.4718, 0.6414, 0.5093, 0.6439, 0.3282, 0.5114, 0.3311, 0.4665, 0.3586, 0.4718, 0.3561, 0.5093, 0.663, 0.4446, 0.6718, 0.4886, 0.6439, 0.4907, 0.6365, 0.4538, 0.3456, 0.424, 0.3705, 0.3866, 0.3917, 0.4049, 0.3708, 0.4362, 0.3311, 0.4665, 0.3456, 0.424, 0.3708, 0.4362, 0.3586, 0.4718, 0.6689, 0.5335, 0.6544, 0.576, 0.6292, 0.5638, 0.6414, 0.5282, 0.424, 0.6544, 0.3866, 0.6295, 0.4049, 0.6083, 0.4362, 0.6292, 0.3866, 0.6295, 0.3569, 0.5957, 0.3801, 0.58, 0.4049, 0.6083, 0.5957, 0.6431, 0.5554, 0.663, 0.5462, 0.6365, 0.58, 0.6199, 0.6718, 0.4886, 0.6689, 0.5335, 0.6414, 0.5282, 0.6439, 0.4907, 0.5141, 0.4716, 0.5238, 0.521, 0.4859, 0.5284, 0.5238, 0.521, 0.502, 0.5317, 0.4937, 0.5311, 0.4689, 0.4937, 0.4699, 0.5101, 0.4683, 0.502, 0.5238, 0.521, 0.5101, 0.5301, 0.502, 0.5317, 0.5141, 0.4716, 0.4859, 0.5284, 0.479, 0.5238, 0.4899, 0.4699, 0.4762, 0.479, 0.4824, 0.4736, 0.5264, 0.4824, 0.5301, 0.4899, 0.5317, 0.498, 0.4899, 0.4699, 0.479, 0.5238, 0.4736, 0.5176, 0.5141, 0.4716, 0.479, 0.5238, 0.4899, 0.4699, 0.4899, 0.4699, 0.4716, 0.4859, 0.4762, 0.479, 0.5141, 0.4716, 0.4899, 0.4699, 0.498, 0.4683, 0.5141, 0.4716, 0.5311, 0.5063, 0.5284, 0.5141, 0.5141, 0.4716, 0.498, 0.4683, 0.5063, 0.4689, 0.4899, 0.4699, 0.4736, 0.5176, 0.4699, 0.5101, 0.5141, 0.4716, 0.521, 0.4762, 0.5264, 0.4824, 0.5141, 0.4716, 0.5284, 0.5141, 0.5238, 0.521, 0.5141, 0.4716, 0.5317, 0.498, 0.5311, 0.5063, 0.5238, 0.521, 0.5176, 0.5264, 0.5101, 0.5301, 0.4899, 0.4699, 0.4689, 0.4937, 0.4716, 0.4859, 0.5238, 0.521, 0.4937, 0.5311, 0.4859, 0.5284, 0.5141, 0.4716, 0.5264, 0.4824, 0.5317, 0.498, 0.4899, 0.4699, 0.4699, 0.5101, 0.4689, 0.4937, 0.5771, 0.4487, 0.5878, 0.4705, 0.5301, 0.4899, 0.5264, 0.4824, 0.4817, 0.5908, 0.4588, 0.583, 0.4859, 0.5284, 0.4937, 0.5311])
me_shape_7_indexedfaceset.materials.append(mat_metal_pins)
me_shape_7_indexedfaceset.materials.append(mat_metal_goldpins_1)
me_shape_7_indexedfaceset.update()

# ---- objects
ob_shape_7_indexedfaceset = bpy.data.objects.new('SHAPE_7_IndexedFaceSet', me_shape_7_indexedfaceset)

# ---- transforms, parenting, visibility, modifiers, constraints
ob_shape_7_indexedfaceset.location = (0.0, 0.0, 0.0)
ob_shape_7_indexedfaceset.scale = (2.54, 2.54, 2.54)
_m = ob_shape_7_indexedfaceset.modifiers.new('Bevel', 'BEVEL')
_m.segments = 2
_m = ob_shape_7_indexedfaceset.modifiers.new('Auto Smooth', 'NODES')
_m.node_group = ng_auto_smooth
_gi = [s.identifier for s in ng_auto_smooth.interface.items_tree if s.item_type == 'SOCKET' and s.in_out == 'INPUT']
_m[_gi[1]] = 0.5236  # Angle

# ---- collection membership
col_collection.objects.link(ob_shape_7_indexedfaceset)

# ---- scene / render settings (as saved in the file)
scene.frame_start = 1; scene.frame_end = 250; scene.frame_set(1)
scene.render.engine = 'BLENDER_EEVEE_NEXT'
scene.cycles.sampling_pattern = 'TABULATED_SOBOL'
scene.cycles.use_light_tree = False
scene.view_settings.view_transform = 'Filmic'
bpy.context.view_layer.update()

# ---- added for rendering (the .blend has no active camera and no usable light): camera, sun
cam_auto = bpy.data.cameras.new('AutoCamera')
cam_auto.lens = 50.0
cam_auto.sensor_width = 36.0
cam_auto.clip_end = 1000.0
ob_auto_camera = bpy.data.objects.new('AutoCamera', cam_auto)
scene.collection.objects.link(ob_auto_camera)
ob_auto_camera.location = (12.9097, -15.4916, 15.2341)
ob_auto_camera.rotation_euler = (1.09748, -7.21219e-08, 0.694738)
scene.camera = ob_auto_camera
light_auto_sun = bpy.data.lights.new('AutoSun', 'SUN')
light_auto_sun.energy = 3.0
light_auto_sun.angle = 0.0523599
ob_auto_sun = bpy.data.objects.new('AutoSun', light_auto_sun)
scene.collection.objects.link(ob_auto_sun)
ob_auto_sun.rotation_euler = (0.872665, 0.174533, 0.523599)
bpy.context.view_layer.update()
